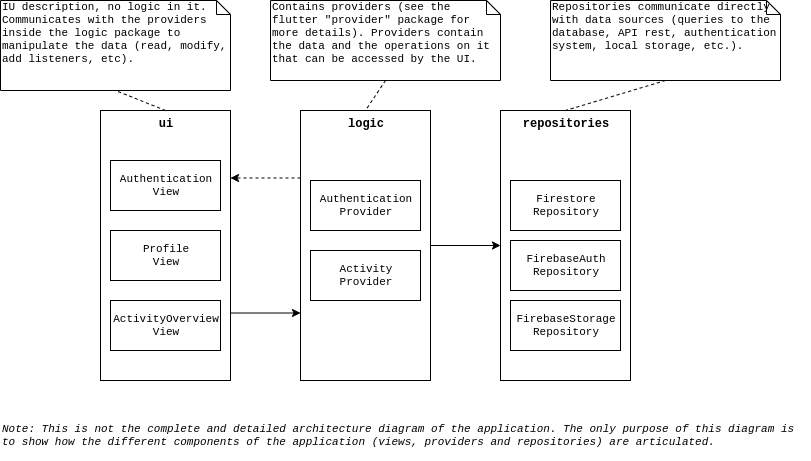

The diagram above was exported from draw.io. Its source (the exported page's mxGraphModel, read from the mxfile embedded in the PNG):
<mxGraphModel dx="1408" dy="750" grid="1" gridSize="10" guides="1" tooltips="1" connect="1" arrows="1" fold="1" page="1" pageScale="1" pageWidth="850" pageHeight="1100" math="0" shadow="0">
  <root>
    <mxCell id="0" />
    <mxCell id="1" parent="0" />
    <mxCell id="QL0gZ3m3QwUHKZQGVtTr-1" value="ui" style="rounded=0;whiteSpace=wrap;html=1;verticalAlign=top;fontStyle=1;fontFamily=Courier New;" vertex="1" parent="1">
      <mxGeometry x="120" y="130" width="130" height="270" as="geometry" />
    </mxCell>
    <mxCell id="QL0gZ3m3QwUHKZQGVtTr-2" value="logic" style="rounded=0;whiteSpace=wrap;html=1;verticalAlign=top;fontStyle=1;fontFamily=Courier New;" vertex="1" parent="1">
      <mxGeometry x="320" y="130" width="130" height="270" as="geometry" />
    </mxCell>
    <mxCell id="QL0gZ3m3QwUHKZQGVtTr-3" value="repositories" style="rounded=0;whiteSpace=wrap;html=1;verticalAlign=top;fontStyle=1;fontFamily=Courier New;" vertex="1" parent="1">
      <mxGeometry x="520" y="130" width="130" height="270" as="geometry" />
    </mxCell>
    <mxCell id="QL0gZ3m3QwUHKZQGVtTr-7" value="" style="endArrow=none;startArrow=classic;html=1;fontFamily=Courier New;entryX=1;entryY=0.75;entryDx=0;entryDy=0;exitX=0;exitY=0.75;exitDx=0;exitDy=0;startFill=1;endFill=0;" edge="1" parent="1" source="QL0gZ3m3QwUHKZQGVtTr-2" target="QL0gZ3m3QwUHKZQGVtTr-1">
      <mxGeometry width="50" height="50" relative="1" as="geometry">
        <mxPoint x="320" y="275" as="sourcePoint" />
        <mxPoint x="250" y="275" as="targetPoint" />
      </mxGeometry>
    </mxCell>
    <mxCell id="QL0gZ3m3QwUHKZQGVtTr-8" value="" style="endArrow=classic;startArrow=none;html=1;fontFamily=Courier New;entryX=0;entryY=0.5;entryDx=0;entryDy=0;exitX=1;exitY=0.5;exitDx=0;exitDy=0;startFill=0;" edge="1" parent="1" source="QL0gZ3m3QwUHKZQGVtTr-2" target="QL0gZ3m3QwUHKZQGVtTr-3">
      <mxGeometry width="50" height="50" relative="1" as="geometry">
        <mxPoint x="330" y="275" as="sourcePoint" />
        <mxPoint x="240" y="275" as="targetPoint" />
      </mxGeometry>
    </mxCell>
    <mxCell id="QL0gZ3m3QwUHKZQGVtTr-9" value="Authentication&lt;br&gt;View" style="rounded=0;whiteSpace=wrap;html=1;fontFamily=Courier New;fontSize=11;" vertex="1" parent="1">
      <mxGeometry x="130" y="180" width="110" height="50" as="geometry" />
    </mxCell>
    <mxCell id="QL0gZ3m3QwUHKZQGVtTr-10" value="Profile&lt;br&gt;View" style="rounded=0;whiteSpace=wrap;html=1;fontFamily=Courier New;fontSize=11;" vertex="1" parent="1">
      <mxGeometry x="130" y="250" width="110" height="50" as="geometry" />
    </mxCell>
    <mxCell id="QL0gZ3m3QwUHKZQGVtTr-11" value="ActivityOverview&lt;br&gt;View" style="rounded=0;whiteSpace=wrap;html=1;fontFamily=Courier New;fontSize=11;" vertex="1" parent="1">
      <mxGeometry x="130" y="320" width="110" height="50" as="geometry" />
    </mxCell>
    <mxCell id="QL0gZ3m3QwUHKZQGVtTr-12" value="Authentication&lt;br&gt;Provider" style="rounded=0;whiteSpace=wrap;html=1;fontFamily=Courier New;fontSize=11;" vertex="1" parent="1">
      <mxGeometry x="330" y="200" width="110" height="50" as="geometry" />
    </mxCell>
    <mxCell id="QL0gZ3m3QwUHKZQGVtTr-13" value="Activity&lt;br&gt;Provider" style="rounded=0;whiteSpace=wrap;html=1;fontFamily=Courier New;fontSize=11;" vertex="1" parent="1">
      <mxGeometry x="330" y="270" width="110" height="50" as="geometry" />
    </mxCell>
    <mxCell id="QL0gZ3m3QwUHKZQGVtTr-14" value="Firestore&lt;br&gt;Repository" style="rounded=0;whiteSpace=wrap;html=1;fontFamily=Courier New;fontSize=11;" vertex="1" parent="1">
      <mxGeometry x="530" y="200" width="110" height="50" as="geometry" />
    </mxCell>
    <mxCell id="QL0gZ3m3QwUHKZQGVtTr-15" value="FirebaseAuth&lt;br&gt;Repository" style="rounded=0;whiteSpace=wrap;html=1;fontFamily=Courier New;fontSize=11;" vertex="1" parent="1">
      <mxGeometry x="530" y="260" width="110" height="50" as="geometry" />
    </mxCell>
    <mxCell id="QL0gZ3m3QwUHKZQGVtTr-16" value="FirebaseStorage&lt;br&gt;Repository" style="rounded=0;whiteSpace=wrap;html=1;fontFamily=Courier New;fontSize=11;" vertex="1" parent="1">
      <mxGeometry x="530" y="320" width="110" height="50" as="geometry" />
    </mxCell>
    <mxCell id="QL0gZ3m3QwUHKZQGVtTr-17" value="Note:&amp;nbsp;This is not the complete and detailed architecture diagram of the application. The only purpose of this diagram is to show how the different components of the application (views, providers and repositories) are articulated." style="text;html=1;strokeColor=none;fillColor=none;align=left;verticalAlign=middle;whiteSpace=wrap;rounded=0;fontFamily=Courier New;fontSize=11;fontStyle=2" vertex="1" parent="1">
      <mxGeometry x="20" y="430" width="810" height="50" as="geometry" />
    </mxCell>
    <mxCell id="QL0gZ3m3QwUHKZQGVtTr-18" value="IU description, no logic in it. Communicates with the providers inside the logic package to manipulate the data (read, modify, add listeners, etc)." style="shape=note;whiteSpace=wrap;html=1;size=14;verticalAlign=top;align=left;spacingTop=-6;fontFamily=Courier New;fontSize=11;" vertex="1" parent="1">
      <mxGeometry x="20" y="20" width="230" height="90" as="geometry" />
    </mxCell>
    <mxCell id="QL0gZ3m3QwUHKZQGVtTr-21" value="" style="endArrow=none;dashed=1;html=1;fontFamily=Courier New;fontSize=11;entryX=0.5;entryY=1;entryDx=0;entryDy=0;entryPerimeter=0;exitX=0.5;exitY=0;exitDx=0;exitDy=0;" edge="1" parent="1" source="QL0gZ3m3QwUHKZQGVtTr-1" target="QL0gZ3m3QwUHKZQGVtTr-18">
      <mxGeometry width="50" height="50" relative="1" as="geometry">
        <mxPoint x="110" y="340" as="sourcePoint" />
        <mxPoint x="160" y="290" as="targetPoint" />
      </mxGeometry>
    </mxCell>
    <mxCell id="QL0gZ3m3QwUHKZQGVtTr-23" value="Contains providers (see the flutter &quot;provider&quot; package for more details). Providers contain the data and the operations on it that can be accessed by the UI." style="shape=note;whiteSpace=wrap;html=1;size=14;verticalAlign=top;align=left;spacingTop=-6;fontFamily=Courier New;fontSize=11;" vertex="1" parent="1">
      <mxGeometry x="290" y="20" width="230" height="80" as="geometry" />
    </mxCell>
    <mxCell id="QL0gZ3m3QwUHKZQGVtTr-25" value="Repositories communicate directly with data sources (queries to the database, API rest, authentication system, local storage, etc.)." style="shape=note;whiteSpace=wrap;html=1;size=14;verticalAlign=top;align=left;spacingTop=-6;fontFamily=Courier New;fontSize=11;" vertex="1" parent="1">
      <mxGeometry x="570" y="20" width="230" height="80" as="geometry" />
    </mxCell>
    <mxCell id="QL0gZ3m3QwUHKZQGVtTr-26" value="" style="endArrow=none;dashed=1;html=1;fontFamily=Courier New;fontSize=11;entryX=0.5;entryY=0;entryDx=0;entryDy=0;exitX=0.5;exitY=1;exitDx=0;exitDy=0;exitPerimeter=0;" edge="1" parent="1" source="QL0gZ3m3QwUHKZQGVtTr-23" target="QL0gZ3m3QwUHKZQGVtTr-2">
      <mxGeometry width="50" height="50" relative="1" as="geometry">
        <mxPoint x="195" y="140" as="sourcePoint" />
        <mxPoint x="145" y="120" as="targetPoint" />
      </mxGeometry>
    </mxCell>
    <mxCell id="QL0gZ3m3QwUHKZQGVtTr-27" value="" style="endArrow=none;dashed=1;html=1;fontFamily=Courier New;fontSize=11;entryX=0.5;entryY=0;entryDx=0;entryDy=0;exitX=0.5;exitY=1;exitDx=0;exitDy=0;exitPerimeter=0;" edge="1" parent="1" source="QL0gZ3m3QwUHKZQGVtTr-25" target="QL0gZ3m3QwUHKZQGVtTr-3">
      <mxGeometry width="50" height="50" relative="1" as="geometry">
        <mxPoint x="415" y="110" as="sourcePoint" />
        <mxPoint x="395" y="140" as="targetPoint" />
      </mxGeometry>
    </mxCell>
    <mxCell id="QL0gZ3m3QwUHKZQGVtTr-28" value="" style="endArrow=classic;startArrow=none;html=1;fontFamily=Courier New;entryX=1;entryY=0.25;entryDx=0;entryDy=0;exitX=0;exitY=0.25;exitDx=0;exitDy=0;startFill=0;endFill=1;dashed=1;" edge="1" parent="1" source="QL0gZ3m3QwUHKZQGVtTr-2" target="QL0gZ3m3QwUHKZQGVtTr-1">
      <mxGeometry width="50" height="50" relative="1" as="geometry">
        <mxPoint x="330" y="285" as="sourcePoint" />
        <mxPoint x="260" y="285" as="targetPoint" />
      </mxGeometry>
    </mxCell>
  </root>
</mxGraphModel>